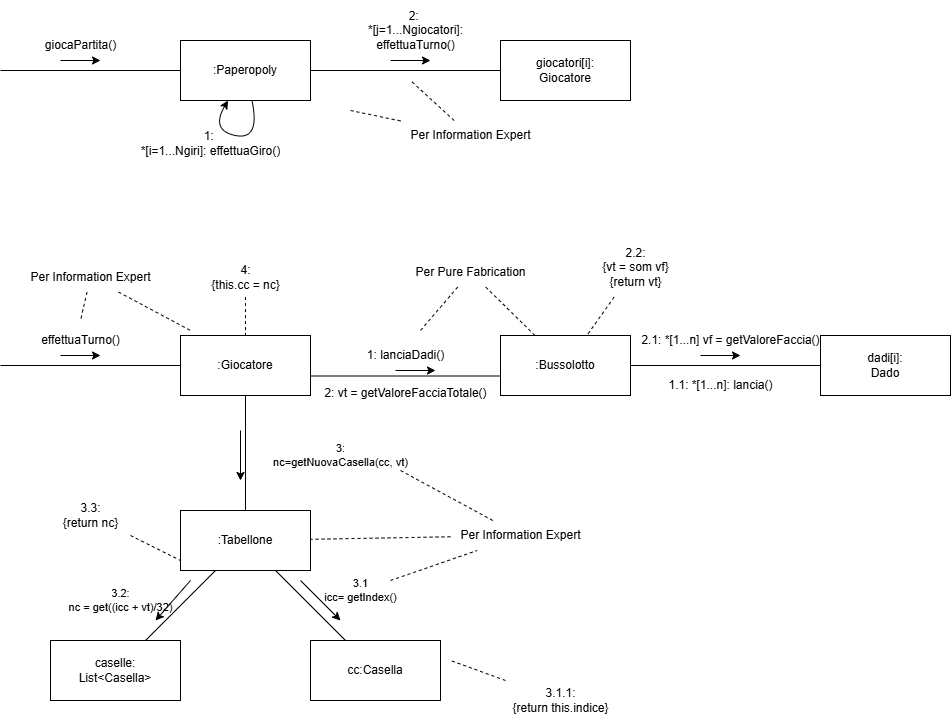

The diagram above was exported from draw.io. Its source (the exported page's mxGraphModel, read from the mxfile embedded in the PNG):
<mxGraphModel dx="1537" dy="701" grid="1" gridSize="10" guides="1" tooltips="1" connect="1" arrows="1" fold="1" page="1" pageScale="1" pageWidth="1169" pageHeight="827" math="0" shadow="0">
  <root>
    <mxCell id="0" />
    <mxCell id="1" parent="0" />
    <mxCell id="hoL2YA_-DA3MvGu384Ev-1" value=":Paperopoly" style="html=1;dropTarget=0;whiteSpace=wrap;" parent="1" vertex="1">
      <mxGeometry x="200" y="120" width="130" height="60" as="geometry" />
    </mxCell>
    <mxCell id="hoL2YA_-DA3MvGu384Ev-2" value="giocatori[i]:&lt;div&gt;Giocatore&lt;/div&gt;" style="html=1;dropTarget=0;whiteSpace=wrap;" parent="1" vertex="1">
      <mxGeometry x="520" y="120" width="130" height="60" as="geometry" />
    </mxCell>
    <mxCell id="hoL2YA_-DA3MvGu384Ev-3" value="" style="endArrow=none;html=1;rounded=0;verticalAlign=middle;align=center;labelPosition=center;verticalLabelPosition=middle;" parent="1" source="hoL2YA_-DA3MvGu384Ev-2" target="hoL2YA_-DA3MvGu384Ev-1" edge="1">
      <mxGeometry x="0.0909" y="-20" width="50" height="50" relative="1" as="geometry">
        <mxPoint x="520" y="150" as="sourcePoint" />
        <mxPoint x="350" y="150" as="targetPoint" />
        <mxPoint as="offset" />
      </mxGeometry>
    </mxCell>
    <mxCell id="hoL2YA_-DA3MvGu384Ev-4" value="" style="endArrow=classic;html=1;rounded=0;" parent="1" edge="1">
      <mxGeometry width="50" height="50" relative="1" as="geometry">
        <mxPoint x="410" y="140" as="sourcePoint" />
        <mxPoint x="450" y="140" as="targetPoint" />
      </mxGeometry>
    </mxCell>
    <mxCell id="hoL2YA_-DA3MvGu384Ev-5" value="&lt;div&gt;&lt;span style=&quot;background-color: transparent; color: light-dark(rgb(0, 0, 0), rgb(255, 255, 255));&quot;&gt;2:&amp;nbsp;&lt;/span&gt;&lt;/div&gt;&lt;div&gt;&lt;span style=&quot;background-color: transparent; color: light-dark(rgb(0, 0, 0), rgb(255, 255, 255));&quot;&gt;*[j=1...Ngiocatori]:&lt;/span&gt;&lt;/div&gt;&lt;div&gt;&lt;span style=&quot;background-color: transparent; color: light-dark(rgb(0, 0, 0), rgb(255, 255, 255));&quot;&gt;effettuaTurno()&lt;/span&gt;&lt;/div&gt;" style="text;html=1;align=center;verticalAlign=middle;resizable=0;points=[];autosize=1;strokeColor=none;fillColor=none;" parent="1" vertex="1">
      <mxGeometry x="375" y="80" width="120" height="60" as="geometry" />
    </mxCell>
    <mxCell id="hoL2YA_-DA3MvGu384Ev-6" value="" style="curved=1;endArrow=classic;html=1;rounded=0;" parent="1" source="hoL2YA_-DA3MvGu384Ev-1" target="hoL2YA_-DA3MvGu384Ev-1" edge="1">
      <mxGeometry width="50" height="50" relative="1" as="geometry">
        <mxPoint x="230" y="260" as="sourcePoint" />
        <mxPoint x="280" y="210" as="targetPoint" />
        <Array as="points">
          <mxPoint x="280" y="220" />
          <mxPoint x="230" y="210" />
        </Array>
      </mxGeometry>
    </mxCell>
    <mxCell id="hoL2YA_-DA3MvGu384Ev-7" value="1:&amp;nbsp;&lt;div&gt;*[i=1...Ngiri]: effettuaGiro()&lt;/div&gt;" style="text;html=1;align=center;verticalAlign=middle;resizable=0;points=[];autosize=1;strokeColor=none;fillColor=none;" parent="1" vertex="1">
      <mxGeometry x="150" y="203" width="160" height="40" as="geometry" />
    </mxCell>
    <mxCell id="hoL2YA_-DA3MvGu384Ev-8" value="" style="endArrow=none;html=1;rounded=0;verticalAlign=middle;align=center;labelPosition=center;verticalLabelPosition=middle;" parent="1" source="hoL2YA_-DA3MvGu384Ev-1" edge="1">
      <mxGeometry x="0.0909" y="-20" width="50" height="50" relative="1" as="geometry">
        <mxPoint x="190" y="150" as="sourcePoint" />
        <mxPoint x="20" y="150" as="targetPoint" />
        <mxPoint as="offset" />
      </mxGeometry>
    </mxCell>
    <mxCell id="hoL2YA_-DA3MvGu384Ev-9" value="" style="endArrow=classic;html=1;rounded=0;" parent="1" edge="1">
      <mxGeometry width="50" height="50" relative="1" as="geometry">
        <mxPoint x="80" y="140" as="sourcePoint" />
        <mxPoint x="120" y="140" as="targetPoint" />
      </mxGeometry>
    </mxCell>
    <mxCell id="hoL2YA_-DA3MvGu384Ev-10" value="giocaPartita()" style="text;html=1;align=center;verticalAlign=middle;resizable=0;points=[];autosize=1;strokeColor=none;fillColor=none;" parent="1" vertex="1">
      <mxGeometry x="55" y="110" width="90" height="30" as="geometry" />
    </mxCell>
    <mxCell id="hoL2YA_-DA3MvGu384Ev-21" value=":Giocatore" style="html=1;dropTarget=0;whiteSpace=wrap;" parent="1" vertex="1">
      <mxGeometry x="200" y="415" width="130" height="60" as="geometry" />
    </mxCell>
    <mxCell id="hoL2YA_-DA3MvGu384Ev-22" value=":Bussolotto" style="html=1;dropTarget=0;whiteSpace=wrap;" parent="1" vertex="1">
      <mxGeometry x="520" y="415" width="130" height="60" as="geometry" />
    </mxCell>
    <mxCell id="hoL2YA_-DA3MvGu384Ev-28" value="" style="endArrow=none;html=1;rounded=0;verticalAlign=middle;align=center;labelPosition=center;verticalLabelPosition=middle;" parent="1" source="hoL2YA_-DA3MvGu384Ev-21" edge="1">
      <mxGeometry x="0.0909" y="-20" width="50" height="50" relative="1" as="geometry">
        <mxPoint x="190" y="445" as="sourcePoint" />
        <mxPoint x="20" y="445" as="targetPoint" />
        <mxPoint as="offset" />
      </mxGeometry>
    </mxCell>
    <mxCell id="hoL2YA_-DA3MvGu384Ev-29" value="" style="endArrow=classic;html=1;rounded=0;" parent="1" edge="1">
      <mxGeometry width="50" height="50" relative="1" as="geometry">
        <mxPoint x="80" y="435" as="sourcePoint" />
        <mxPoint x="120" y="435" as="targetPoint" />
      </mxGeometry>
    </mxCell>
    <mxCell id="hoL2YA_-DA3MvGu384Ev-30" value="effettuaTurno()" style="text;html=1;align=center;verticalAlign=middle;resizable=0;points=[];autosize=1;strokeColor=none;fillColor=none;" parent="1" vertex="1">
      <mxGeometry x="50" y="405" width="100" height="30" as="geometry" />
    </mxCell>
    <mxCell id="hoL2YA_-DA3MvGu384Ev-31" value="" style="endArrow=none;html=1;rounded=0;verticalAlign=middle;align=center;labelPosition=center;verticalLabelPosition=middle;" parent="1" edge="1">
      <mxGeometry x="0.0909" y="-20" width="50" height="50" relative="1" as="geometry">
        <mxPoint x="520" y="455.5" as="sourcePoint" />
        <mxPoint x="330" y="455.5" as="targetPoint" />
        <mxPoint as="offset" />
      </mxGeometry>
    </mxCell>
    <mxCell id="hoL2YA_-DA3MvGu384Ev-32" value="" style="endArrow=classic;html=1;rounded=0;" parent="1" edge="1">
      <mxGeometry width="50" height="50" relative="1" as="geometry">
        <mxPoint x="415" y="450" as="sourcePoint" />
        <mxPoint x="455" y="450" as="targetPoint" />
      </mxGeometry>
    </mxCell>
    <mxCell id="hoL2YA_-DA3MvGu384Ev-33" value="1: lanciaDadi()" style="text;html=1;align=center;verticalAlign=middle;resizable=0;points=[];autosize=1;strokeColor=none;fillColor=none;" parent="1" vertex="1">
      <mxGeometry x="375" y="420" width="100" height="30" as="geometry" />
    </mxCell>
    <mxCell id="hoL2YA_-DA3MvGu384Ev-34" value="2: vt = getValoreFacciaTotale()" style="text;html=1;align=center;verticalAlign=middle;resizable=0;points=[];autosize=1;strokeColor=none;fillColor=none;" parent="1" vertex="1">
      <mxGeometry x="330" y="458" width="190" height="30" as="geometry" />
    </mxCell>
    <mxCell id="hoL2YA_-DA3MvGu384Ev-37" value="" style="endArrow=none;html=1;rounded=0;verticalAlign=middle;align=center;labelPosition=center;verticalLabelPosition=middle;" parent="1" source="hoL2YA_-DA3MvGu384Ev-41" target="hoL2YA_-DA3MvGu384Ev-22" edge="1">
      <mxGeometry x="0.0909" y="-20" width="50" height="50" relative="1" as="geometry">
        <mxPoint x="830" y="445" as="sourcePoint" />
        <mxPoint x="660" y="445" as="targetPoint" />
        <mxPoint as="offset" />
      </mxGeometry>
    </mxCell>
    <mxCell id="hoL2YA_-DA3MvGu384Ev-38" value="" style="endArrow=classic;html=1;rounded=0;" parent="1" edge="1">
      <mxGeometry width="50" height="50" relative="1" as="geometry">
        <mxPoint x="720" y="435" as="sourcePoint" />
        <mxPoint x="760" y="435" as="targetPoint" />
      </mxGeometry>
    </mxCell>
    <mxCell id="hoL2YA_-DA3MvGu384Ev-39" value="2.1: *[1...n] vf = getValoreFaccia()" style="text;html=1;align=center;verticalAlign=middle;resizable=0;points=[];autosize=1;strokeColor=none;fillColor=none;rotation=0;" parent="1" vertex="1">
      <mxGeometry x="650" y="405" width="200" height="30" as="geometry" />
    </mxCell>
    <mxCell id="hoL2YA_-DA3MvGu384Ev-40" value="1.1: *[1...n]: lancia()" style="text;html=1;align=center;verticalAlign=middle;resizable=0;points=[];autosize=1;strokeColor=none;fillColor=none;" parent="1" vertex="1">
      <mxGeometry x="675" y="450" width="130" height="30" as="geometry" />
    </mxCell>
    <mxCell id="hoL2YA_-DA3MvGu384Ev-41" value="dadi[i]:&lt;br&gt;Dado" style="html=1;dropTarget=0;whiteSpace=wrap;" parent="1" vertex="1">
      <mxGeometry x="840" y="415" width="130" height="60" as="geometry" />
    </mxCell>
    <mxCell id="hoL2YA_-DA3MvGu384Ev-45" value="&lt;div&gt;3:&lt;/div&gt;nc=getNuovaCasella(cc, vt)" style="endArrow=none;html=1;rounded=0;verticalAlign=middle;align=center;labelPosition=center;verticalLabelPosition=middle;" parent="1" source="hoL2YA_-DA3MvGu384Ev-47" target="hoL2YA_-DA3MvGu384Ev-21" edge="1">
      <mxGeometry x="-0.0435" y="-95" width="50" height="50" relative="1" as="geometry">
        <mxPoint x="265" y="600" as="sourcePoint" />
        <mxPoint x="257" y="500" as="targetPoint" />
        <mxPoint as="offset" />
      </mxGeometry>
    </mxCell>
    <mxCell id="hoL2YA_-DA3MvGu384Ev-46" value="" style="endArrow=classic;html=1;rounded=0;" parent="1" edge="1">
      <mxGeometry width="50" height="50" relative="1" as="geometry">
        <mxPoint x="260" y="510" as="sourcePoint" />
        <mxPoint x="260" y="560" as="targetPoint" />
      </mxGeometry>
    </mxCell>
    <mxCell id="hoL2YA_-DA3MvGu384Ev-47" value=":Tabellone" style="html=1;dropTarget=0;whiteSpace=wrap;" parent="1" vertex="1">
      <mxGeometry x="200" y="590" width="130" height="60" as="geometry" />
    </mxCell>
    <mxCell id="hoL2YA_-DA3MvGu384Ev-49" value="" style="endArrow=none;dashed=1;html=1;rounded=0;" parent="1" source="hoL2YA_-DA3MvGu384Ev-50" edge="1">
      <mxGeometry width="50" height="50" relative="1" as="geometry">
        <mxPoint x="120" y="640" as="sourcePoint" />
        <mxPoint x="200" y="640" as="targetPoint" />
      </mxGeometry>
    </mxCell>
    <mxCell id="hoL2YA_-DA3MvGu384Ev-50" value="&lt;div&gt;3.3:&lt;/div&gt;{return nc}" style="text;html=1;align=center;verticalAlign=middle;resizable=0;points=[];autosize=1;strokeColor=none;fillColor=none;" parent="1" vertex="1">
      <mxGeometry x="70" y="575" width="80" height="40" as="geometry" />
    </mxCell>
    <mxCell id="hoL2YA_-DA3MvGu384Ev-51" value="cc:Casella" style="html=1;dropTarget=0;whiteSpace=wrap;" parent="1" vertex="1">
      <mxGeometry x="330" y="720" width="130" height="60" as="geometry" />
    </mxCell>
    <mxCell id="hoL2YA_-DA3MvGu384Ev-52" value="caselle:&lt;div&gt;List&amp;lt;Casella&amp;gt;&lt;/div&gt;" style="html=1;dropTarget=0;whiteSpace=wrap;" parent="1" vertex="1">
      <mxGeometry x="70" y="720" width="130" height="60" as="geometry" />
    </mxCell>
    <mxCell id="hoL2YA_-DA3MvGu384Ev-56" value="&lt;div&gt;3.1&lt;/div&gt;icc= getIndex()" style="endArrow=none;html=1;rounded=0;verticalAlign=middle;align=center;labelPosition=center;verticalLabelPosition=middle;" parent="1" source="hoL2YA_-DA3MvGu384Ev-51" target="hoL2YA_-DA3MvGu384Ev-47" edge="1">
      <mxGeometry x="-0.4949" y="-46" width="50" height="50" relative="1" as="geometry">
        <mxPoint x="463" y="750" as="sourcePoint" />
        <mxPoint x="457" y="630" as="targetPoint" />
        <mxPoint as="offset" />
      </mxGeometry>
    </mxCell>
    <mxCell id="hoL2YA_-DA3MvGu384Ev-57" value="" style="endArrow=classic;html=1;rounded=0;" parent="1" edge="1">
      <mxGeometry width="50" height="50" relative="1" as="geometry">
        <mxPoint x="320" y="660" as="sourcePoint" />
        <mxPoint x="360" y="700" as="targetPoint" />
      </mxGeometry>
    </mxCell>
    <mxCell id="hoL2YA_-DA3MvGu384Ev-58" value="&lt;div&gt;3.2:&lt;/div&gt;nc = get((icc + vt)/32)" style="endArrow=none;html=1;rounded=0;verticalAlign=middle;align=center;labelPosition=center;verticalLabelPosition=middle;" parent="1" source="hoL2YA_-DA3MvGu384Ev-52" target="hoL2YA_-DA3MvGu384Ev-47" edge="1">
      <mxGeometry x="-0.7811" y="46" width="50" height="50" relative="1" as="geometry">
        <mxPoint x="180" y="720" as="sourcePoint" />
        <mxPoint x="110" y="650" as="targetPoint" />
        <mxPoint as="offset" />
      </mxGeometry>
    </mxCell>
    <mxCell id="hoL2YA_-DA3MvGu384Ev-59" value="" style="endArrow=classic;html=1;rounded=0;" parent="1" edge="1">
      <mxGeometry width="50" height="50" relative="1" as="geometry">
        <mxPoint x="210" y="660" as="sourcePoint" />
        <mxPoint x="175" y="700" as="targetPoint" />
      </mxGeometry>
    </mxCell>
    <mxCell id="hoL2YA_-DA3MvGu384Ev-60" value="" style="endArrow=none;dashed=1;html=1;rounded=0;" parent="1" source="hoL2YA_-DA3MvGu384Ev-61" target="hoL2YA_-DA3MvGu384Ev-21" edge="1">
      <mxGeometry width="50" height="50" relative="1" as="geometry">
        <mxPoint x="275" y="401.58" as="sourcePoint" />
        <mxPoint x="265" y="475" as="targetPoint" />
      </mxGeometry>
    </mxCell>
    <mxCell id="hoL2YA_-DA3MvGu384Ev-61" value="&lt;div&gt;4:&lt;/div&gt;{this.cc = nc&lt;span style=&quot;background-color: transparent; color: light-dark(rgb(0, 0, 0), rgb(255, 255, 255));&quot;&gt;}&lt;/span&gt;" style="text;html=1;align=center;verticalAlign=middle;resizable=0;points=[];autosize=1;strokeColor=none;fillColor=none;" parent="1" vertex="1">
      <mxGeometry x="220" y="336.58" width="90" height="40" as="geometry" />
    </mxCell>
    <mxCell id="dHmxChHav3vnJGgeh_V0-1" value="" style="endArrow=none;dashed=1;html=1;rounded=0;" edge="1" parent="1" source="dHmxChHav3vnJGgeh_V0-2">
      <mxGeometry width="50" height="50" relative="1" as="geometry">
        <mxPoint x="400" y="220" as="sourcePoint" />
        <mxPoint x="370" y="190" as="targetPoint" />
      </mxGeometry>
    </mxCell>
    <mxCell id="dHmxChHav3vnJGgeh_V0-2" value="Per Information Expert" style="text;html=1;align=center;verticalAlign=middle;resizable=0;points=[];autosize=1;strokeColor=none;fillColor=none;" vertex="1" parent="1">
      <mxGeometry x="420" y="200" width="140" height="30" as="geometry" />
    </mxCell>
    <mxCell id="dHmxChHav3vnJGgeh_V0-3" value="" style="endArrow=none;dashed=1;html=1;rounded=0;" edge="1" parent="1" source="dHmxChHav3vnJGgeh_V0-2">
      <mxGeometry width="50" height="50" relative="1" as="geometry">
        <mxPoint x="470" y="180" as="sourcePoint" />
        <mxPoint x="430" y="160" as="targetPoint" />
      </mxGeometry>
    </mxCell>
    <mxCell id="dHmxChHav3vnJGgeh_V0-4" value="" style="endArrow=none;dashed=1;html=1;rounded=0;" edge="1" parent="1" source="dHmxChHav3vnJGgeh_V0-5">
      <mxGeometry width="50" height="50" relative="1" as="geometry">
        <mxPoint x="80" y="360" as="sourcePoint" />
        <mxPoint x="100" y="400" as="targetPoint" />
      </mxGeometry>
    </mxCell>
    <mxCell id="dHmxChHav3vnJGgeh_V0-5" value="Per Information Expert" style="text;html=1;align=center;verticalAlign=middle;resizable=0;points=[];autosize=1;strokeColor=none;fillColor=none;" vertex="1" parent="1">
      <mxGeometry x="40" y="341.58" width="140" height="30" as="geometry" />
    </mxCell>
    <mxCell id="dHmxChHav3vnJGgeh_V0-6" value="" style="endArrow=none;dashed=1;html=1;rounded=0;" edge="1" parent="1" source="dHmxChHav3vnJGgeh_V0-5">
      <mxGeometry width="50" height="50" relative="1" as="geometry">
        <mxPoint x="150" y="320" as="sourcePoint" />
        <mxPoint x="210" y="410" as="targetPoint" />
      </mxGeometry>
    </mxCell>
    <mxCell id="dHmxChHav3vnJGgeh_V0-7" value="" style="endArrow=none;dashed=1;html=1;rounded=0;" edge="1" parent="1" source="dHmxChHav3vnJGgeh_V0-8" target="hoL2YA_-DA3MvGu384Ev-22">
      <mxGeometry width="50" height="50" relative="1" as="geometry">
        <mxPoint x="665" y="391.58" as="sourcePoint" />
        <mxPoint x="655" y="405" as="targetPoint" />
      </mxGeometry>
    </mxCell>
    <mxCell id="dHmxChHav3vnJGgeh_V0-8" value="&lt;div&gt;2.2:&lt;/div&gt;{vt = som vf&lt;span style=&quot;background-color: transparent; color: light-dark(rgb(0, 0, 0), rgb(255, 255, 255));&quot;&gt;}&lt;/span&gt;&lt;div&gt;&lt;span style=&quot;background-color: transparent; color: light-dark(rgb(0, 0, 0), rgb(255, 255, 255));&quot;&gt;{return vt}&lt;/span&gt;&lt;/div&gt;" style="text;html=1;align=center;verticalAlign=middle;resizable=0;points=[];autosize=1;strokeColor=none;fillColor=none;" vertex="1" parent="1">
      <mxGeometry x="610" y="316.58" width="90" height="60" as="geometry" />
    </mxCell>
    <mxCell id="dHmxChHav3vnJGgeh_V0-9" value="" style="endArrow=none;dashed=1;html=1;rounded=0;" edge="1" parent="1" source="dHmxChHav3vnJGgeh_V0-10">
      <mxGeometry width="50" height="50" relative="1" as="geometry">
        <mxPoint x="575" y="715" as="sourcePoint" />
        <mxPoint x="470" y="740" as="targetPoint" />
      </mxGeometry>
    </mxCell>
    <mxCell id="dHmxChHav3vnJGgeh_V0-10" value="&lt;div&gt;3.1.1:&lt;/div&gt;{return this.indice&lt;span style=&quot;background-color: transparent; color: light-dark(rgb(0, 0, 0), rgb(255, 255, 255));&quot;&gt;}&lt;/span&gt;" style="text;html=1;align=center;verticalAlign=middle;resizable=0;points=[];autosize=1;strokeColor=none;fillColor=none;" vertex="1" parent="1">
      <mxGeometry x="520" y="760" width="120" height="40" as="geometry" />
    </mxCell>
    <mxCell id="dHmxChHav3vnJGgeh_V0-11" value="" style="endArrow=none;dashed=1;html=1;rounded=0;" edge="1" parent="1" source="dHmxChHav3vnJGgeh_V0-13" target="hoL2YA_-DA3MvGu384Ev-47">
      <mxGeometry width="50" height="50" relative="1" as="geometry">
        <mxPoint x="437" y="570" as="sourcePoint" />
        <mxPoint x="430" y="598" as="targetPoint" />
      </mxGeometry>
    </mxCell>
    <mxCell id="dHmxChHav3vnJGgeh_V0-12" value="" style="endArrow=none;dashed=1;html=1;rounded=0;" edge="1" parent="1" target="dHmxChHav3vnJGgeh_V0-13">
      <mxGeometry width="50" height="50" relative="1" as="geometry">
        <mxPoint x="420" y="550" as="sourcePoint" />
        <mxPoint x="540" y="608" as="targetPoint" />
      </mxGeometry>
    </mxCell>
    <mxCell id="dHmxChHav3vnJGgeh_V0-13" value="Per Information Expert" style="text;html=1;align=center;verticalAlign=middle;resizable=0;points=[];autosize=1;strokeColor=none;fillColor=none;" vertex="1" parent="1">
      <mxGeometry x="470" y="600" width="140" height="30" as="geometry" />
    </mxCell>
    <mxCell id="dHmxChHav3vnJGgeh_V0-14" value="" style="endArrow=none;dashed=1;html=1;rounded=0;" edge="1" parent="1" target="dHmxChHav3vnJGgeh_V0-13">
      <mxGeometry width="50" height="50" relative="1" as="geometry">
        <mxPoint x="410" y="660" as="sourcePoint" />
        <mxPoint x="536" y="690" as="targetPoint" />
      </mxGeometry>
    </mxCell>
    <mxCell id="dHmxChHav3vnJGgeh_V0-15" value="" style="endArrow=none;dashed=1;html=1;rounded=0;" edge="1" parent="1" source="dHmxChHav3vnJGgeh_V0-16">
      <mxGeometry width="50" height="50" relative="1" as="geometry">
        <mxPoint x="460" y="355" as="sourcePoint" />
        <mxPoint x="440" y="410" as="targetPoint" />
      </mxGeometry>
    </mxCell>
    <mxCell id="dHmxChHav3vnJGgeh_V0-16" value="Per Pure Fabrication" style="text;html=1;align=center;verticalAlign=middle;resizable=0;points=[];autosize=1;strokeColor=none;fillColor=none;" vertex="1" parent="1">
      <mxGeometry x="425" y="336.58" width="130" height="30" as="geometry" />
    </mxCell>
    <mxCell id="dHmxChHav3vnJGgeh_V0-17" value="" style="endArrow=none;dashed=1;html=1;rounded=0;" edge="1" parent="1" source="dHmxChHav3vnJGgeh_V0-16" target="hoL2YA_-DA3MvGu384Ev-22">
      <mxGeometry width="50" height="50" relative="1" as="geometry">
        <mxPoint x="530" y="315" as="sourcePoint" />
        <mxPoint x="590" y="405" as="targetPoint" />
      </mxGeometry>
    </mxCell>
  </root>
</mxGraphModel>